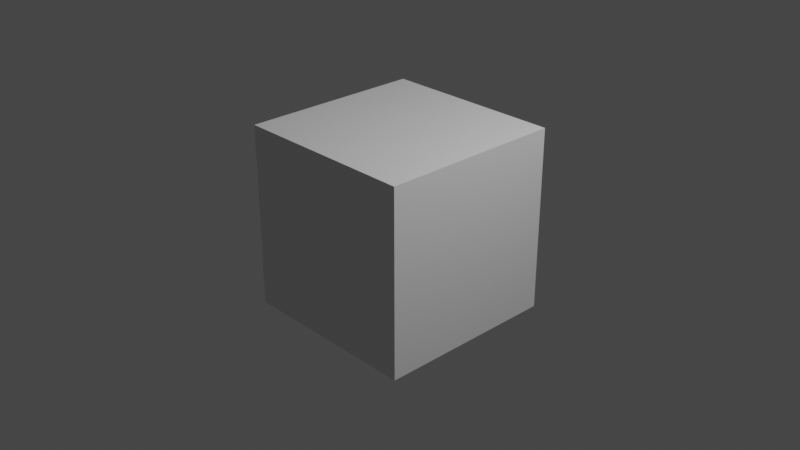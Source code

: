 # Source: teleporter_light-a_arrowEnd.blend  (saved by Blender 2.92.15; exported with 4.5.12 LTS)
import bpy
from mathutils import Matrix  # noqa: F401  (used for matrix-valued properties, if any)

bpy.ops.wm.read_factory_settings(use_empty=True)
scene = bpy.context.scene
scene.name = 'a_arrowEnd'

# ---- collections
col_collection = bpy.data.collections.new('Collection'); scene.collection.children.link(col_collection)
col_teleporter_light = bpy.data.collections.new('teleporter_light'); scene.collection.children.link(col_teleporter_light)

# ---- materials (node trees are filled in below, after node groups)
mat_material = bpy.data.materials.new('Material')
mat_material.alpha_threshold = 0.0
mat_material.use_transparent_shadow = False
mat_material.line_color = (0.0, 0.0, 0.0, 1.0)

# ---- material node trees
mat_material.use_nodes = True; mat_material.node_tree.nodes.clear()
_N = mat_material.node_tree.nodes; _L = mat_material.node_tree.links
n0 = _N.new('ShaderNodeOutputMaterial'); n0.name = 'Material Output'; n0.location = (300, 300)
n1 = _N.new('ShaderNodeBsdfPrincipled'); n1.name = 'Principled BSDF'; n1.location = (10, 300)
n1.distribution = 'GGX'
n1.subsurface_method = 'BURLEY'
n1.inputs[2].default_value = 0.4
n1.inputs[3].default_value = 1.45
n1.inputs[27].default_value = (0.0, 0.0, 0.0, 1.0)
n1.inputs[28].default_value = 1.0
_L.new(n1.outputs[0], n0.inputs[0])
n0.is_active_output = True

# ---- world
world_world = bpy.data.worlds.new('World'); scene.world = world_world
world_world.use_nodes = True; world_world.node_tree.nodes.clear()
_N = world_world.node_tree.nodes; _L = world_world.node_tree.links
n0 = _N.new('ShaderNodeOutputWorld'); n0.name = 'World Output'; n0.location = (300, 300)
n1 = _N.new('ShaderNodeBackground'); n1.name = 'Background'; n1.location = (10, 300)
n1.inputs[0].default_value = (0.05088, 0.05088, 0.05088, 1.0)
_L.new(n1.outputs[0], n0.inputs[0])
n0.is_active_output = True
world_world.color = (0.05088, 0.05088, 0.05088)
world_world.use_sun_shadow = False
world_world.sun_shadow_jitter_overblur = 0.0

# ---- cameras
cam_camera = bpy.data.cameras.new('Camera')
cam_camera.clip_end = 100.0
cam_camera.ortho_scale = 7.314

# ---- lights
light_light = bpy.data.lights.new('Light', 'POINT')
light_light.transmission_factor = 0.0
light_light.energy = 1000.0
light_light.shadow_soft_size = 0.1
light_light.shadow_maximum_resolution = 0.006
light_light.use_absolute_resolution = True

# ---- meshes
me_cube = bpy.data.meshes.new('Cube')
me_cube.from_pydata([(1.0, 1.0, 1.0), (1.0, 1.0, -1.0), (1.0, -1.0, 1.0), (1.0, -1.0, -1.0), (-1.0, 1.0, 1.0), (-1.0, 1.0, -1.0), (-1.0, -1.0, 1.0), (-1.0, -1.0, -1.0)], [], [(0, 4, 6, 2), (3, 2, 6, 7), (7, 6, 4, 5), (5, 1, 3, 7), (1, 0, 2, 3), (5, 4, 0, 1)])
_uv = me_cube.uv_layers.new(name='UVMap')
_uv.uv.foreach_set('vector', [0.625, 0.5, 0.875, 0.5, 0.875, 0.75, 0.625, 0.75, 0.375, 0.75, 0.625, 0.75, 0.625, 1.0, 0.375, 1.0, 0.375, 0.0, 0.625, 0.0, 0.625, 0.25, 0.375, 0.25, 0.125, 0.5, 0.375, 0.5, 0.375, 0.75, 0.125, 0.75, 0.375, 0.5, 0.625, 0.5, 0.625, 0.75, 0.375, 0.75, 0.375, 0.25, 0.625, 0.25, 0.625, 0.5, 0.375, 0.5])
me_cube.materials.append(mat_material)
me_cube.use_remesh_preserve_volume = False
me_cube.use_remesh_preserve_attributes = False
me_cube.use_mirror_vertex_groups = False
me_cube.update()
arm_teleporter_light_qc_skeleton = bpy.data.armatures.new('teleporter_light.qc_skeleton')  # bones are not reproduced

# ---- objects
ob_teleporter_light_qc_skeleton_proxy = bpy.data.objects.new('teleporter_light.qc_skeleton_proxy', arm_teleporter_light_qc_skeleton)
ob_cube = bpy.data.objects.new('Cube', me_cube)
ob_light = bpy.data.objects.new('Light', light_light)
ob_camera = bpy.data.objects.new('Camera', cam_camera)

# ---- transforms, parenting, visibility, modifiers, constraints
ob_teleporter_light_qc_skeleton_proxy.location = (0.0, 0.0, 0.0)
ob_teleporter_light_qc_skeleton_proxy.empty_image_offset = (-0.5, -0.5)
ob_teleporter_light_qc_skeleton_proxy.lineart.crease_threshold = 0.0
ob_cube.location = (0.0, 0.0, 0.0)
ob_cube.lock_rotations_4d = False
ob_cube.empty_display_type = 'ARROWS'
ob_cube.lineart.crease_threshold = 0.0
ob_light.location = (4.076, 1.005, 5.904)
ob_light.rotation_euler = (0.6503, 0.05522, 1.866)
ob_light.lock_rotations_4d = False
ob_light.empty_display_type = 'ARROWS'
ob_light.color = (0.0, 0.0, 0.0, 0.0)
ob_light.lineart.crease_threshold = 0.0
ob_camera.location = (7.359, -6.926, 4.958)
ob_camera.rotation_euler = (1.109, 0.0, 0.8149)
ob_camera.lock_rotations_4d = False
ob_camera.empty_display_type = 'ARROWS'
ob_camera.color = (0.0, 0.0, 0.0, 0.0)
ob_camera.display_type = 'WIRE'
ob_camera.lineart.crease_threshold = 0.0

# ---- collection membership
scene.collection.objects.link(ob_teleporter_light_qc_skeleton_proxy)
col_collection.objects.link(ob_cube)
col_collection.objects.link(ob_light)
col_collection.objects.link(ob_camera)

# ---- scene / render settings (as saved in the file)
scene.camera = ob_camera
scene.frame_start = 0; scene.frame_end = 0; scene.frame_set(0)
scene.render.engine = 'BLENDER_EEVEE_NEXT'
scene.cycles.use_denoising = False
scene.cycles.samples = 128
scene.cycles.sampling_pattern = 'TABULATED_SOBOL'
scene.cycles.use_adaptive_sampling = False
scene.cycles.use_light_tree = False
scene.view_settings.view_transform = 'Filmic'
bpy.context.view_layer.update()
